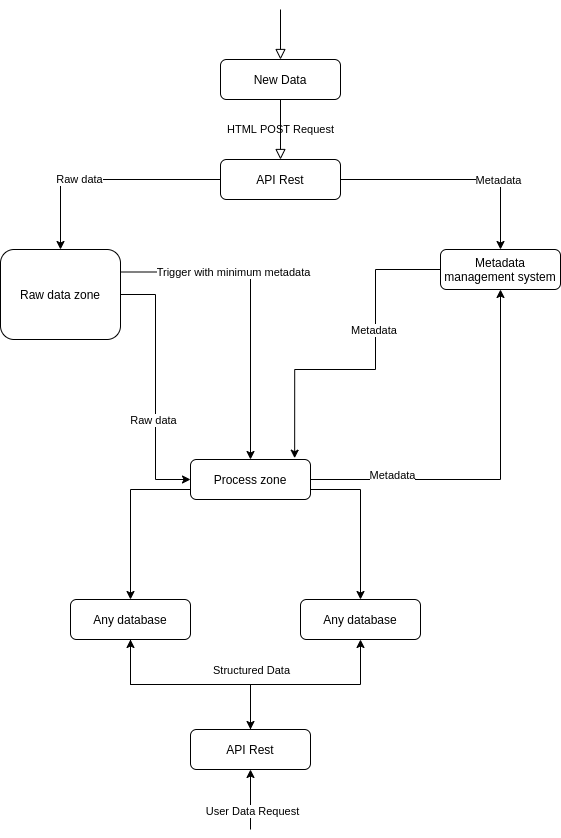

The diagram above was exported from draw.io. Its source (the exported page's mxGraphModel, read from the mxfile embedded in the PNG):
<mxGraphModel dx="1422" dy="728" grid="1" gridSize="10" guides="1" tooltips="1" connect="1" arrows="1" fold="1" page="1" pageScale="1" pageWidth="827" pageHeight="1169" math="0" shadow="0">
  <root>
    <mxCell id="g4SFUgc-_Y1ioMvbBxMr-0" />
    <mxCell id="g4SFUgc-_Y1ioMvbBxMr-1" parent="g4SFUgc-_Y1ioMvbBxMr-0" />
    <mxCell id="g4SFUgc-_Y1ioMvbBxMr-2" value="HTML POST Request" style="rounded=0;html=1;jettySize=auto;orthogonalLoop=1;fontSize=11;endArrow=block;endFill=0;endSize=8;strokeWidth=1;shadow=0;labelBackgroundColor=none;edgeStyle=orthogonalEdgeStyle;entryX=0.5;entryY=0;entryDx=0;entryDy=0;" edge="1" parent="g4SFUgc-_Y1ioMvbBxMr-1" source="g4SFUgc-_Y1ioMvbBxMr-3" target="g4SFUgc-_Y1ioMvbBxMr-8">
      <mxGeometry relative="1" as="geometry">
        <mxPoint x="220" y="170" as="targetPoint" />
      </mxGeometry>
    </mxCell>
    <mxCell id="g4SFUgc-_Y1ioMvbBxMr-3" value="New Data" style="rounded=1;whiteSpace=wrap;html=1;fontSize=12;glass=0;strokeWidth=1;shadow=0;" vertex="1" parent="g4SFUgc-_Y1ioMvbBxMr-1">
      <mxGeometry x="260" y="70" width="120" height="40" as="geometry" />
    </mxCell>
    <mxCell id="g4SFUgc-_Y1ioMvbBxMr-4" style="edgeStyle=orthogonalEdgeStyle;rounded=0;orthogonalLoop=1;jettySize=auto;html=1;entryX=0.5;entryY=0;entryDx=0;entryDy=0;" edge="1" parent="g4SFUgc-_Y1ioMvbBxMr-1" source="g4SFUgc-_Y1ioMvbBxMr-8" target="g4SFUgc-_Y1ioMvbBxMr-18">
      <mxGeometry relative="1" as="geometry">
        <mxPoint x="100" y="260" as="targetPoint" />
      </mxGeometry>
    </mxCell>
    <mxCell id="g4SFUgc-_Y1ioMvbBxMr-5" value="Raw data" style="edgeLabel;html=1;align=center;verticalAlign=middle;resizable=0;points=[];" vertex="1" connectable="0" parent="g4SFUgc-_Y1ioMvbBxMr-4">
      <mxGeometry x="0.2375" y="-1" relative="1" as="geometry">
        <mxPoint as="offset" />
      </mxGeometry>
    </mxCell>
    <mxCell id="g4SFUgc-_Y1ioMvbBxMr-6" style="edgeStyle=orthogonalEdgeStyle;rounded=0;orthogonalLoop=1;jettySize=auto;html=1;" edge="1" parent="g4SFUgc-_Y1ioMvbBxMr-1" source="g4SFUgc-_Y1ioMvbBxMr-8" target="g4SFUgc-_Y1ioMvbBxMr-15">
      <mxGeometry relative="1" as="geometry" />
    </mxCell>
    <mxCell id="g4SFUgc-_Y1ioMvbBxMr-7" value="Metadata" style="edgeLabel;html=1;align=center;verticalAlign=middle;resizable=0;points=[];" vertex="1" connectable="0" parent="g4SFUgc-_Y1ioMvbBxMr-6">
      <mxGeometry x="0.3625" relative="1" as="geometry">
        <mxPoint as="offset" />
      </mxGeometry>
    </mxCell>
    <mxCell id="g4SFUgc-_Y1ioMvbBxMr-8" value="API Rest" style="rounded=1;whiteSpace=wrap;html=1;fontSize=12;glass=0;strokeWidth=1;shadow=0;" vertex="1" parent="g4SFUgc-_Y1ioMvbBxMr-1">
      <mxGeometry x="260" y="170" width="120" height="40" as="geometry" />
    </mxCell>
    <mxCell id="g4SFUgc-_Y1ioMvbBxMr-10" style="edgeStyle=orthogonalEdgeStyle;rounded=0;orthogonalLoop=1;jettySize=auto;html=1;exitX=1;exitY=0.25;exitDx=0;exitDy=0;" edge="1" parent="g4SFUgc-_Y1ioMvbBxMr-1" source="g4SFUgc-_Y1ioMvbBxMr-18" target="g4SFUgc-_Y1ioMvbBxMr-23">
      <mxGeometry relative="1" as="geometry">
        <mxPoint x="160" y="280" as="sourcePoint" />
      </mxGeometry>
    </mxCell>
    <mxCell id="g4SFUgc-_Y1ioMvbBxMr-11" value="Trigger with minimum metadata" style="edgeLabel;html=1;align=center;verticalAlign=middle;resizable=0;points=[];" vertex="1" connectable="0" parent="g4SFUgc-_Y1ioMvbBxMr-10">
      <mxGeometry x="-0.2941" relative="1" as="geometry">
        <mxPoint as="offset" />
      </mxGeometry>
    </mxCell>
    <mxCell id="g4SFUgc-_Y1ioMvbBxMr-13" style="edgeStyle=orthogonalEdgeStyle;rounded=0;orthogonalLoop=1;jettySize=auto;html=1;entryX=0.868;entryY=-0.033;entryDx=0;entryDy=0;entryPerimeter=0;" edge="1" parent="g4SFUgc-_Y1ioMvbBxMr-1" source="g4SFUgc-_Y1ioMvbBxMr-15" target="g4SFUgc-_Y1ioMvbBxMr-23">
      <mxGeometry relative="1" as="geometry">
        <Array as="points">
          <mxPoint x="415" y="280" />
          <mxPoint x="415" y="380" />
          <mxPoint x="334" y="380" />
        </Array>
      </mxGeometry>
    </mxCell>
    <mxCell id="g4SFUgc-_Y1ioMvbBxMr-14" value="Metadata&amp;nbsp;" style="edgeLabel;html=1;align=center;verticalAlign=middle;resizable=0;points=[];" vertex="1" connectable="0" parent="g4SFUgc-_Y1ioMvbBxMr-13">
      <mxGeometry x="-0.2538" y="-1" relative="1" as="geometry">
        <mxPoint as="offset" />
      </mxGeometry>
    </mxCell>
    <mxCell id="g4SFUgc-_Y1ioMvbBxMr-15" value="Metadata management system" style="rounded=1;whiteSpace=wrap;html=1;fontSize=12;glass=0;strokeWidth=1;shadow=0;" vertex="1" parent="g4SFUgc-_Y1ioMvbBxMr-1">
      <mxGeometry x="480" y="260" width="120" height="40" as="geometry" />
    </mxCell>
    <mxCell id="g4SFUgc-_Y1ioMvbBxMr-16" style="edgeStyle=orthogonalEdgeStyle;rounded=0;orthogonalLoop=1;jettySize=auto;html=1;entryX=0;entryY=0.5;entryDx=0;entryDy=0;" edge="1" parent="g4SFUgc-_Y1ioMvbBxMr-1" source="g4SFUgc-_Y1ioMvbBxMr-18" target="g4SFUgc-_Y1ioMvbBxMr-23">
      <mxGeometry relative="1" as="geometry" />
    </mxCell>
    <mxCell id="g4SFUgc-_Y1ioMvbBxMr-17" value="Raw data" style="edgeLabel;html=1;align=center;verticalAlign=middle;resizable=0;points=[];" vertex="1" connectable="0" parent="g4SFUgc-_Y1ioMvbBxMr-16">
      <mxGeometry x="0.2588" y="-3" relative="1" as="geometry">
        <mxPoint as="offset" />
      </mxGeometry>
    </mxCell>
    <mxCell id="g4SFUgc-_Y1ioMvbBxMr-18" value="Raw data zone" style="rounded=1;whiteSpace=wrap;html=1;fontSize=12;glass=0;strokeWidth=1;shadow=0;" vertex="1" parent="g4SFUgc-_Y1ioMvbBxMr-1">
      <mxGeometry x="40" y="260" width="120" height="90" as="geometry" />
    </mxCell>
    <mxCell id="g4SFUgc-_Y1ioMvbBxMr-20" style="edgeStyle=orthogonalEdgeStyle;rounded=0;sketch=0;jumpStyle=arc;orthogonalLoop=1;jettySize=auto;html=1;shadow=0;fontSize=24;startArrow=none;startFill=0;endArrow=classic;endFill=1;strokeWidth=1;" edge="1" parent="g4SFUgc-_Y1ioMvbBxMr-1" source="g4SFUgc-_Y1ioMvbBxMr-23" target="g4SFUgc-_Y1ioMvbBxMr-31">
      <mxGeometry relative="1" as="geometry">
        <Array as="points">
          <mxPoint x="400" y="500" />
        </Array>
      </mxGeometry>
    </mxCell>
    <mxCell id="g4SFUgc-_Y1ioMvbBxMr-21" style="edgeStyle=orthogonalEdgeStyle;rounded=0;sketch=0;jumpStyle=arc;orthogonalLoop=1;jettySize=auto;html=1;shadow=0;fontSize=24;startArrow=none;startFill=0;endArrow=classic;endFill=1;strokeWidth=1;" edge="1" parent="g4SFUgc-_Y1ioMvbBxMr-1" source="g4SFUgc-_Y1ioMvbBxMr-23" target="g4SFUgc-_Y1ioMvbBxMr-15">
      <mxGeometry relative="1" as="geometry" />
    </mxCell>
    <mxCell id="g4SFUgc-_Y1ioMvbBxMr-22" value="&lt;font style=&quot;font-size: 11px&quot;&gt;Metadata&lt;/font&gt;" style="edgeLabel;html=1;align=center;verticalAlign=middle;resizable=0;points=[];fontSize=24;" vertex="1" connectable="0" parent="g4SFUgc-_Y1ioMvbBxMr-21">
      <mxGeometry x="-0.5746" y="-3" relative="1" as="geometry">
        <mxPoint y="-13" as="offset" />
      </mxGeometry>
    </mxCell>
    <mxCell id="g4SFUgc-_Y1ioMvbBxMr-23" value="Process zone" style="rounded=1;whiteSpace=wrap;html=1;fontSize=12;glass=0;strokeWidth=1;shadow=0;" vertex="1" parent="g4SFUgc-_Y1ioMvbBxMr-1">
      <mxGeometry x="230" y="470" width="120" height="40" as="geometry" />
    </mxCell>
    <mxCell id="g4SFUgc-_Y1ioMvbBxMr-24" value="" style="rounded=0;html=1;jettySize=auto;orthogonalLoop=1;fontSize=11;endArrow=block;endFill=0;endSize=8;strokeWidth=1;shadow=0;labelBackgroundColor=none;edgeStyle=orthogonalEdgeStyle;entryX=0.5;entryY=0;entryDx=0;entryDy=0;" edge="1" parent="g4SFUgc-_Y1ioMvbBxMr-1" target="g4SFUgc-_Y1ioMvbBxMr-3">
      <mxGeometry relative="1" as="geometry">
        <mxPoint x="320" y="20" as="sourcePoint" />
        <mxPoint x="219.41" y="70" as="targetPoint" />
      </mxGeometry>
    </mxCell>
    <mxCell id="g4SFUgc-_Y1ioMvbBxMr-25" style="edgeStyle=orthogonalEdgeStyle;rounded=0;orthogonalLoop=1;jettySize=auto;html=1;entryX=0.5;entryY=0;entryDx=0;entryDy=0;" edge="1" parent="g4SFUgc-_Y1ioMvbBxMr-1" source="g4SFUgc-_Y1ioMvbBxMr-26" target="g4SFUgc-_Y1ioMvbBxMr-30">
      <mxGeometry relative="1" as="geometry" />
    </mxCell>
    <mxCell id="g4SFUgc-_Y1ioMvbBxMr-26" value="Any database" style="rounded=1;whiteSpace=wrap;html=1;fontSize=12;glass=0;strokeWidth=1;shadow=0;" vertex="1" parent="g4SFUgc-_Y1ioMvbBxMr-1">
      <mxGeometry x="110" y="610" width="120" height="40" as="geometry" />
    </mxCell>
    <mxCell id="g4SFUgc-_Y1ioMvbBxMr-27" style="edgeStyle=orthogonalEdgeStyle;rounded=0;orthogonalLoop=1;jettySize=auto;html=1;entryX=0.5;entryY=1;entryDx=0;entryDy=0;" edge="1" parent="g4SFUgc-_Y1ioMvbBxMr-1" source="g4SFUgc-_Y1ioMvbBxMr-30" target="g4SFUgc-_Y1ioMvbBxMr-26">
      <mxGeometry relative="1" as="geometry" />
    </mxCell>
    <mxCell id="g4SFUgc-_Y1ioMvbBxMr-28" style="edgeStyle=orthogonalEdgeStyle;rounded=0;orthogonalLoop=1;jettySize=auto;html=1;entryX=0.5;entryY=1;entryDx=0;entryDy=0;" edge="1" parent="g4SFUgc-_Y1ioMvbBxMr-1" source="g4SFUgc-_Y1ioMvbBxMr-30" target="g4SFUgc-_Y1ioMvbBxMr-31">
      <mxGeometry relative="1" as="geometry" />
    </mxCell>
    <mxCell id="g4SFUgc-_Y1ioMvbBxMr-29" value="Structured Data" style="edgeLabel;html=1;align=center;verticalAlign=middle;resizable=0;points=[];" vertex="1" connectable="0" parent="g4SFUgc-_Y1ioMvbBxMr-28">
      <mxGeometry x="0.21" y="4" relative="1" as="geometry">
        <mxPoint x="-76" y="-11" as="offset" />
      </mxGeometry>
    </mxCell>
    <mxCell id="g4SFUgc-_Y1ioMvbBxMr-30" value="API Rest" style="rounded=1;whiteSpace=wrap;html=1;fontSize=12;glass=0;strokeWidth=1;shadow=0;" vertex="1" parent="g4SFUgc-_Y1ioMvbBxMr-1">
      <mxGeometry x="230" y="740" width="120" height="40" as="geometry" />
    </mxCell>
    <mxCell id="g4SFUgc-_Y1ioMvbBxMr-31" value="Any database" style="rounded=1;whiteSpace=wrap;html=1;fontSize=12;glass=0;strokeWidth=1;shadow=0;" vertex="1" parent="g4SFUgc-_Y1ioMvbBxMr-1">
      <mxGeometry x="340" y="610" width="120" height="40" as="geometry" />
    </mxCell>
    <mxCell id="g4SFUgc-_Y1ioMvbBxMr-32" value="" style="endArrow=classic;html=1;entryX=0.5;entryY=1;entryDx=0;entryDy=0;" edge="1" parent="g4SFUgc-_Y1ioMvbBxMr-1" target="g4SFUgc-_Y1ioMvbBxMr-30">
      <mxGeometry width="50" height="50" relative="1" as="geometry">
        <mxPoint x="290" y="840" as="sourcePoint" />
        <mxPoint x="480" y="810" as="targetPoint" />
      </mxGeometry>
    </mxCell>
    <mxCell id="g4SFUgc-_Y1ioMvbBxMr-33" value="User Data Request" style="edgeLabel;html=1;align=center;verticalAlign=middle;resizable=0;points=[];" vertex="1" connectable="0" parent="g4SFUgc-_Y1ioMvbBxMr-32">
      <mxGeometry x="-0.3667" y="-1" relative="1" as="geometry">
        <mxPoint as="offset" />
      </mxGeometry>
    </mxCell>
    <mxCell id="g4SFUgc-_Y1ioMvbBxMr-34" style="edgeStyle=orthogonalEdgeStyle;rounded=0;sketch=0;jumpStyle=arc;orthogonalLoop=1;jettySize=auto;html=1;entryX=0.5;entryY=0;entryDx=0;entryDy=0;shadow=0;fontSize=24;startArrow=none;startFill=0;endArrow=classic;endFill=1;strokeWidth=1;exitX=0;exitY=0.75;exitDx=0;exitDy=0;" edge="1" parent="g4SFUgc-_Y1ioMvbBxMr-1" source="g4SFUgc-_Y1ioMvbBxMr-23" target="g4SFUgc-_Y1ioMvbBxMr-26">
      <mxGeometry relative="1" as="geometry">
        <Array as="points">
          <mxPoint x="170" y="500" />
        </Array>
        <mxPoint x="120" y="580" as="sourcePoint" />
      </mxGeometry>
    </mxCell>
  </root>
</mxGraphModel>